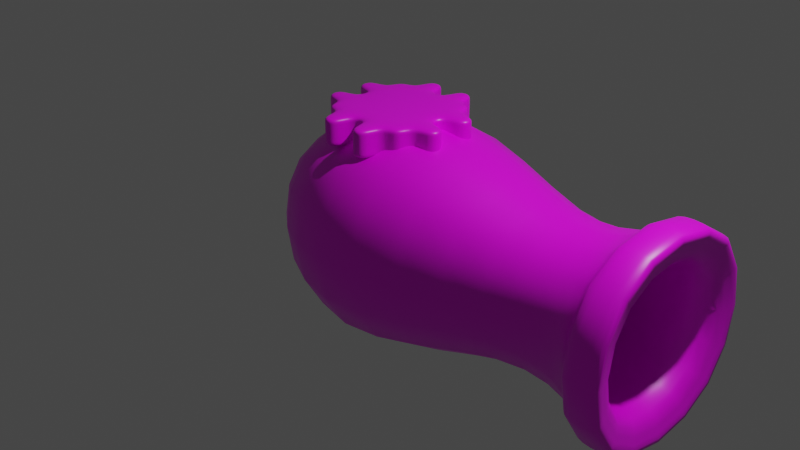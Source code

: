 # Source: egg_cannon.blend  (saved by Blender 2.93.21; exported with 4.5.12 LTS)
import bpy
from mathutils import Matrix  # noqa: F401  (used for matrix-valued properties, if any)

bpy.ops.wm.read_factory_settings(use_empty=True)
scene = bpy.context.scene
scene.name = 'Scene'

# ---- collections
col_collection = bpy.data.collections.new('Collection'); scene.collection.children.link(col_collection)

# ---- images (referenced by path relative to the original .blend; pixels are not part of the script)
import os
ASSET_DIR = os.environ.get("B2B_ASSET_DIR", "")  # directory of the original .blend (textures are referenced by path, not embedded)
HERE = os.path.dirname(os.path.abspath(__file__))  # packed textures are extracted next to this script under _unpacked/

def load_image(name, relpath, width, height, colorspace="sRGB"):
    """Load a texture the original file referenced (path relative to the .blend, or extracted next to this script)."""
    p = next((c for c in (os.path.join(HERE, relpath), os.path.join(ASSET_DIR, relpath)) if relpath and os.path.exists(c)), "")
    if p:
        img = bpy.data.images.load(p, check_existing=True)
        img.name = name
    else:  # same state as the original file: an image datablock whose file is absent (Cycles renders it pink)
        img = bpy.data.images.new(name, width, height)
        img.source = "FILE"
        img.filepath = "//" + (relpath or name)
    img.colorspace_settings.name = colorspace
    return img
img_general_palette_png = load_image('general_palette.png', 'general_palette.png', 1024, 1024, 'sRGB')

# ---- materials (node trees are filled in below, after node groups)
mat_material = bpy.data.materials.new('Material')
mat_material.alpha_threshold = 0.0
mat_material.use_transparent_shadow = False
mat_material.line_color = (0.0, 0.0, 0.0, 1.0)

# ---- material node trees
mat_material.use_nodes = True; mat_material.node_tree.nodes.clear()
_N = mat_material.node_tree.nodes; _L = mat_material.node_tree.links
n0 = _N.new('ShaderNodeOutputMaterial'); n0.name = 'Material Output'; n0.location = (300, 300)
n1 = _N.new('ShaderNodeBsdfPrincipled'); n1.name = 'Principled BSDF'; n1.location = (10, 300)
n1.distribution = 'GGX'
n1.subsurface_method = 'BURLEY'
n1.inputs[2].default_value = 0.4
n1.inputs[3].default_value = 1.45
n1.inputs[27].default_value = (0.0, 0.0, 0.0, 1.0)
n1.inputs[28].default_value = 1.0
n2 = _N.new('ShaderNodeTexImage'); n2.name = 'Image Texture'; n2.location = (-280, 275)
n2.image = img_general_palette_png
_L.new(n1.outputs[0], n0.inputs[0])
_L.new(n2.outputs[0], n1.inputs[0])
n0.is_active_output = True

# ---- world
world_world = bpy.data.worlds.new('World'); scene.world = world_world
world_world.use_nodes = True; world_world.node_tree.nodes.clear()
_N = world_world.node_tree.nodes; _L = world_world.node_tree.links
n0 = _N.new('ShaderNodeOutputWorld'); n0.name = 'World Output'; n0.location = (300, 300)
n1 = _N.new('ShaderNodeBackground'); n1.name = 'Background'; n1.location = (10, 300)
n1.inputs[0].default_value = (0.05088, 0.05088, 0.05088, 1.0)
_L.new(n1.outputs[0], n0.inputs[0])
n0.is_active_output = True
world_world.color = (0.05088, 0.05088, 0.05088)
world_world.use_sun_shadow = False
world_world.sun_shadow_jitter_overblur = 0.0

# ---- cameras
cam_camera = bpy.data.cameras.new('Camera')
cam_camera.clip_end = 100.0
cam_camera.ortho_scale = 7.314

# ---- lights
light_light = bpy.data.lights.new('Light', 'POINT')
light_light.transmission_factor = 0.0
light_light.energy = 1000.0
light_light.shadow_soft_size = 0.1
light_light.shadow_maximum_resolution = 0.006
light_light.use_absolute_resolution = True

# ---- meshes
me_cube = bpy.data.meshes.new('Cube')
me_cube.from_pydata([(2.0, 0.6127, 0.6127), (2.0, 0.6127, -0.6127), (2.0, -0.6127, 0.6127), (2.0, -0.6127, -0.6127), (0.0, 1.597, 1.597), (0.0, 1.597, -1.597), (0.0, -1.597, 1.597), (0.0, -1.597, -1.597), (2.96, 0.9491, 0.9491), (2.96, 0.9491, -0.9491), (2.96, -0.9491, 0.9491), (2.96, -0.9491, -0.9491), (3.204, 0.57, 0.57), (3.204, 0.57, -0.57), (3.204, -0.57, 0.57), (3.204, -0.57, -0.57), (-1.352, 0.5386, -0.5386), (-1.352, -0.5386, -0.5386), (-1.352, -0.5386, 0.5386), (-1.352, 0.5386, 0.5386), (3.204, 0.9491, 0.9491), (3.204, 0.9491, -0.9491), (3.204, -0.9491, 0.9491), (3.204, -0.9491, -0.9491), (-0.1956, 0.57, 0.57), (-0.1956, 0.57, -0.57), (-0.1956, -0.57, 0.57), (-0.1956, -0.57, -0.57), (2.831, 1.125, 1.125), (2.831, 1.125, -1.125), (2.831, -1.125, 1.125), (2.831, -1.125, -1.125), (3.333, 1.125, 1.125), (3.333, 1.125, -1.125), (3.333, -1.125, 1.125), (3.333, -1.125, -1.125)], [], [(0, 4, 6, 2), (3, 2, 6, 7), (5, 7, 17, 16), (5, 1, 3, 7), (2, 3, 11, 10), (5, 4, 0, 1), (23, 22, 34, 35), (1, 0, 8, 9), (3, 1, 9, 11), (0, 2, 10, 8), (12, 14, 26, 24), (9, 8, 28, 29), (21, 23, 35, 33), (8, 10, 30, 28), (17, 18, 19, 16), (6, 4, 19, 18), (4, 5, 16, 19), (7, 6, 18, 17), (12, 13, 21, 20), (15, 14, 22, 23), (14, 12, 20, 22), (13, 15, 23, 21), (25, 24, 26, 27), (13, 12, 24, 25), (15, 13, 25, 27), (14, 15, 27, 26), (31, 29, 33, 35), (30, 31, 35, 34), (28, 30, 34, 32), (29, 28, 32, 33), (11, 9, 29, 31), (10, 11, 31, 30), (22, 20, 32, 34), (20, 21, 33, 32)])
me_cube.polygons.foreach_set('use_smooth', [True] * 34)
_uv = me_cube.uv_layers.new(name='UVMap')
_uv.uv.foreach_set('vector', [0.5692, 0.8086, 0.5724, 0.8002, 0.5738, 0.7954, 0.5698, 0.7977, 0.5584, 0.7999, 0.5698, 0.7977, 0.5738, 0.7954, 0.5666, 0.7967, 0.5656, 0.8031, 0.5666, 0.7967, 0.573, 0.7933, 0.5718, 0.7969, 0.5656, 0.8031, 0.558, 0.8123, 0.5584, 0.7999, 0.5666, 0.7967, 0.5698, 0.7977, 0.5584, 0.7999, 0.5441, 0.7877, 0.5797, 0.7887, 0.5656, 0.8031, 0.5724, 0.8002, 0.5692, 0.8086, 0.558, 0.8123, 0.416, 0.8339, 0.4582, 0.8343, 0.4636, 0.8403, 0.4099, 0.8394, 0.558, 0.8123, 0.5692, 0.8086, 0.5811, 0.8237, 0.5321, 0.8373, 0.5584, 0.7999, 0.558, 0.8123, 0.5321, 0.8373, 0.5441, 0.7877, 0.5692, 0.8086, 0.5698, 0.7977, 0.5797, 0.7887, 0.5811, 0.8237, 0.4504, 0.7997, 0.4507, 0.8259, 0.4378, 0.8129, 0.4375, 0.8126, 0.3771, 0.7525, 0.4978, 0.7527, 0.484, 0.7666, 0.391, 0.7663, 0.4166, 0.7917, 0.416, 0.8339, 0.4099, 0.8394, 0.4112, 0.7857, 0.4978, 0.7527, 0.4978, 0.8734, 0.4838, 0.8596, 0.484, 0.7666, 0.573, 0.7933, 0.5811, 0.7868, 0.5753, 0.7948, 0.5718, 0.7969, 0.5738, 0.7954, 0.5724, 0.8002, 0.5753, 0.7948, 0.5811, 0.7868, 0.5724, 0.8002, 0.5656, 0.8031, 0.5718, 0.7969, 0.5753, 0.7948, 0.5666, 0.7967, 0.5738, 0.7954, 0.5811, 0.7868, 0.573, 0.7933, 0.4504, 0.7997, 0.4242, 0.8, 0.4166, 0.7917, 0.4587, 0.7922, 0.4244, 0.8263, 0.4507, 0.8259, 0.4582, 0.8343, 0.416, 0.8339, 0.4507, 0.8259, 0.4504, 0.7997, 0.4587, 0.7922, 0.4582, 0.8343, 0.4242, 0.8, 0.4244, 0.8263, 0.416, 0.8339, 0.4166, 0.7917, 0.4372, 0.8128, 0.4375, 0.8126, 0.4378, 0.8129, 0.4375, 0.8132, 0.4242, 0.8, 0.4504, 0.7997, 0.4375, 0.8126, 0.4372, 0.8128, 0.4244, 0.8263, 0.4242, 0.8, 0.4372, 0.8128, 0.4375, 0.8132, 0.4507, 0.8259, 0.4244, 0.8263, 0.4375, 0.8132, 0.4378, 0.8129, 0.3905, 0.8596, 0.391, 0.7663, 0.4112, 0.7857, 0.4099, 0.8394, 0.4838, 0.8596, 0.3905, 0.8596, 0.4099, 0.8394, 0.4636, 0.8403, 0.484, 0.7666, 0.4838, 0.8596, 0.4636, 0.8403, 0.4647, 0.7868, 0.391, 0.7663, 0.484, 0.7666, 0.4647, 0.7868, 0.4112, 0.7857, 0.3767, 0.8735, 0.3771, 0.7525, 0.391, 0.7663, 0.3905, 0.8596, 0.4978, 0.8734, 0.3767, 0.8735, 0.3905, 0.8596, 0.4838, 0.8596, 0.4582, 0.8343, 0.4587, 0.7922, 0.4647, 0.7868, 0.4636, 0.8403, 0.4587, 0.7922, 0.4166, 0.7917, 0.4112, 0.7857, 0.4647, 0.7868])
me_cube.materials.append(mat_material)
me_cube.use_remesh_preserve_volume = False
me_cube.use_remesh_preserve_attributes = False
me_cube.use_mirror_vertex_groups = False
me_cube.update()
me_cube_001 = bpy.data.meshes.new('Cube.001')
me_cube_001.from_pydata([(-0.6439, -0.1621, -0.6701), (-0.6241, -0.1621, -0.7023), (-0.6018, -0.198, -0.6663), (-0.6439, 0.1621, -0.6701), (-0.6018, 0.198, -0.6663), (-0.6241, 0.1621, -0.7023), (0.6439, -0.1621, -0.6701), (0.6018, -0.198, -0.6663), (0.6241, -0.1621, -0.7023), (0.6018, 0.198, -0.6663), (0.6439, 0.1621, -0.6701), (0.6241, 0.1621, -0.7023), (0.05986, -0.198, 0.4176), (0.09815, -0.1621, 0.4214), (0.04613, -0.1621, 0.4536), (-0.09815, -0.1621, 0.4214), (-0.05986, -0.198, 0.4176), (-0.04613, -0.1621, 0.4536), (-0.05986, 0.198, 0.4176), (-0.09815, 0.1621, 0.4214), (-0.04613, 0.1621, 0.4536), (0.05986, 0.198, 0.4176), (0.04613, 0.1621, 0.4536), (0.09815, 0.1621, 0.4214)], [], [(10, 23, 13, 6), (0, 15, 19, 3), (4, 18, 21, 9), (7, 12, 16, 2), (20, 17, 14, 22), (0, 1, 2), (3, 4, 5), (6, 7, 8), (9, 10, 11), (12, 13, 14), (15, 16, 17), (18, 19, 20), (21, 22, 23), (5, 1, 0, 3), (11, 5, 4, 9), (8, 11, 10, 6), (1, 8, 7, 2), (21, 18, 20, 22), (19, 15, 17, 20), (16, 12, 14, 17), (13, 23, 22, 14), (9, 21, 23, 10), (12, 7, 6, 13), (15, 0, 2, 16), (18, 4, 3, 19), (5, 11, 8, 1)])
me_cube_001.polygons.foreach_set('use_smooth', [True] * 26)
_uv = me_cube_001.uv_layers.new(name='UVMap')
_uv.uv.foreach_set('vector', [0.685, 0.8171, 0.7039, 0.8171, 0.7039, 0.8358, 0.685, 0.8358, 0.685, 0.7712, 0.7039, 0.7712, 0.7039, 0.79, 0.685, 0.79, 0.685, 0.7934, 0.7039, 0.8122, 0.7039, 0.8143, 0.685, 0.8143, 0.685, 0.8392, 0.7039, 0.8581, 0.7039, 0.8601, 0.685, 0.8601, 0.7051, 0.79, 0.7051, 0.7712, 0.7067, 0.7712, 0.7067, 0.79, 0.6618, 0.8358, 0.6621, 0.8379, 0.6625, 0.8379, 0.6618, 0.8171, 0.6625, 0.815, 0.6621, 0.815, 0.6841, 0.8358, 0.6834, 0.8379, 0.6838, 0.8379, 0.6834, 0.815, 0.6844, 0.8171, 0.6838, 0.815, 0.7041, 0.8379, 0.7039, 0.8379, 0.7045, 0.8358, 0.7039, 0.8608, 0.7045, 0.8604, 0.7045, 0.8602, 0.7039, 0.8122, 0.7039, 0.8116, 0.7045, 0.8128, 0.7039, 0.8143, 0.7045, 0.8144, 0.7039, 0.815, 0.6621, 0.8171, 0.6621, 0.8358, 0.6615, 0.8358, 0.6615, 0.8171, 0.6838, 0.8171, 0.6621, 0.8171, 0.6625, 0.815, 0.6834, 0.815, 0.6838, 0.8358, 0.6838, 0.8171, 0.685, 0.8171, 0.685, 0.8358, 0.6621, 0.8358, 0.6838, 0.8358, 0.6834, 0.8379, 0.6625, 0.8379, 0.7039, 0.8143, 0.7039, 0.8122, 0.7045, 0.8128, 0.7045, 0.8144, 0.7039, 0.79, 0.7039, 0.7712, 0.7051, 0.7712, 0.7051, 0.79, 0.7039, 0.8601, 0.7039, 0.8581, 0.7045, 0.8586, 0.7045, 0.8602, 0.7039, 0.8358, 0.7039, 0.8171, 0.7045, 0.8171, 0.7045, 0.8358, 0.685, 0.8143, 0.7039, 0.8143, 0.7039, 0.8171, 0.685, 0.8171, 0.7041, 0.8379, 0.6853, 0.8379, 0.685, 0.8358, 0.7039, 0.8358, 0.7039, 0.8608, 0.685, 0.8608, 0.685, 0.8601, 0.7039, 0.8601, 0.7039, 0.8122, 0.685, 0.7934, 0.685, 0.7926, 0.7039, 0.8116, 0.6621, 0.8171, 0.6838, 0.8171, 0.6838, 0.8358, 0.6621, 0.8358])
me_cube_001.materials.append(mat_material)
me_cube_001.use_remesh_fix_poles = True
me_cube_001.use_remesh_preserve_attributes = False
me_cube_001.update()
me_cube_002 = bpy.data.meshes.new('Cube.002')
me_cube_002.from_pydata([(-0.5, -0.5, -0.15), (-0.5, -0.5, 0.15), (-0.5, 0.5, -0.15), (-0.5, 0.5, 0.15), (0.5, -0.5, -0.15), (0.5, -0.5, 0.15), (0.5, 0.5, -0.15), (0.5, 0.5, 0.15), (-0.5, 0.3, -0.15), (-0.5, 0.1, -0.15), (-0.5, -0.1, -0.15), (-0.5, -0.3, -0.15), (-0.5, -0.5, -0.09), (-0.5, -0.5, -0.03), (-0.5, -0.5, 0.03), (-0.5, -0.5, 0.09), (-0.5, -0.3, 0.15), (-0.5, -0.1, 0.15), (-0.5, 0.1, 0.15), (-0.5, 0.3, 0.15), (-0.5, 0.5, 0.09), (-0.5, 0.5, 0.03), (-0.5, 0.5, -0.03), (-0.5, 0.5, -0.09), (0.3, 0.5, -0.15), (0.1, 0.5, -0.15), (-0.1, 0.5, -0.15), (-0.3, 0.5, -0.15), (-0.3, 0.5, 0.15), (-0.1, 0.5, 0.15), (0.1, 0.5, 0.15), (0.3, 0.5, 0.15), (0.5, 0.5, 0.09), (0.5, 0.5, 0.03), (0.5, 0.5, -0.03), (0.5, 0.5, -0.09), (0.5, -0.3, -0.15), (0.5, -0.1, -0.15), (0.5, 0.1, -0.15), (0.5, 0.3, -0.15), (0.5, 0.3, 0.15), (0.5, 0.1, 0.15), (0.5, -0.1, 0.15), (0.5, -0.3, 0.15), (0.5, -0.5, 0.09), (0.5, -0.5, 0.03), (0.5, -0.5, -0.03), (0.5, -0.5, -0.09), (-0.3, -0.5, -0.15), (-0.1, -0.5, -0.15), (0.1, -0.5, -0.15), (0.3, -0.5, -0.15), (0.3, -0.5, 0.15), (0.1, -0.5, 0.15), (-0.1, -0.5, 0.15), (-0.3, -0.5, 0.15), (0.3, 0.3, 0.15), (0.3, 0.1, 0.15), (0.3, -0.1, 0.15), (0.3, -0.3, 0.15), (0.1, 0.3, 0.15), (0.1, 0.1, 0.15), (0.1, -0.1, 0.15), (0.1, -0.3, 0.15), (-0.1, 0.3, 0.15), (-0.1, 0.1, 0.15), (-0.1, -0.1, 0.15), (-0.1, -0.3, 0.15), (-0.3, 0.3, 0.15), (-0.3, 0.1, 0.15), (-0.3, -0.1, 0.15), (-0.3, -0.3, 0.15), (-0.3, 0.3, -0.15), (-0.3, 0.1, -0.15), (-0.3, -0.1, -0.15), (-0.3, -0.3, -0.15), (-0.1, 0.3, -0.15), (-0.1, 0.1, -0.15), (-0.1, -0.1, -0.15), (-0.1, -0.3, -0.15), (0.1, 0.3, -0.15), (0.1, 0.1, -0.15), (0.1, -0.1, -0.15), (0.1, -0.3, -0.15), (0.3, 0.3, -0.15), (0.3, 0.1, -0.15), (0.3, -0.1, -0.15), (0.3, -0.3, -0.15), (0.3, -0.5, -0.09), (0.1, -0.5, -0.09), (-0.1, -0.5, -0.09), (-0.3, -0.5, -0.09), (0.3, -0.5, -0.03), (0.1, -0.5, -0.03), (-0.1, -0.5, -0.03), (-0.3, -0.5, -0.03), (0.3, -0.5, 0.03), (0.1, -0.5, 0.03), (-0.1, -0.5, 0.03), (-0.3, -0.5, 0.03), (0.3, -0.5, 0.09), (0.1, -0.5, 0.09), (-0.1, -0.5, 0.09), (-0.3, -0.5, 0.09), (0.5, 0.3, -0.09), (0.5, 0.1, -0.09), (0.5, -0.1, -0.09), (0.5, -0.3, -0.09), (0.5, 0.3, -0.03), (0.5, 0.1, -0.03), (0.5, -0.1, -0.03), (0.5, -0.3, -0.03), (0.5, 0.3, 0.03), (0.5, 0.1, 0.03), (0.5, -0.1, 0.03), (0.5, -0.3, 0.03), (0.5, 0.3, 0.09), (0.5, 0.1, 0.09), (0.5, -0.1, 0.09), (0.5, -0.3, 0.09), (-0.3, 0.5, -0.09), (-0.1, 0.5, -0.09), (0.1, 0.5, -0.09), (0.3, 0.5, -0.09), (-0.3, 0.5, -0.03), (-0.1, 0.5, -0.03), (0.1, 0.5, -0.03), (0.3, 0.5, -0.03), (-0.3, 0.5, 0.03), (-0.1, 0.5, 0.03), (0.1, 0.5, 0.03), (0.3, 0.5, 0.03), (-0.3, 0.5, 0.09), (-0.1, 0.5, 0.09), (0.1, 0.5, 0.09), (0.3, 0.5, 0.09), (-0.5, -0.3, -0.09), (-0.5, -0.1, -0.09), (-0.5, 0.1, -0.09), (-0.5, 0.3, -0.09), (-0.5, -0.3, -0.03), (-0.5, -0.1, -0.03), (-0.5, 0.1, -0.03), (-0.5, 0.3, -0.03), (-0.5, -0.3, 0.03), (-0.5, -0.1, 0.03), (-0.5, 0.1, 0.03), (-0.5, 0.3, 0.03), (-0.5, -0.3, 0.09), (-0.5, -0.1, 0.09), (-0.5, 0.1, 0.09), (-0.5, 0.3, 0.09), (0.3, 0.75, -0.15), (0.1, 0.75, -0.15), (-0.1, 0.75, -0.15), (-0.3, 0.75, -0.15), (-0.3, 0.75, 0.15), (-0.1, 0.75, 0.15), (0.1, 0.75, 0.15), (0.3, 0.75, 0.15), (-0.3, 0.75, -0.09), (-0.1, 0.75, -0.09), (0.1, 0.75, -0.09), (0.3, 0.75, -0.09), (-0.3, 0.75, -0.03), (-0.1, 0.75, -0.03), (0.1, 0.75, -0.03), (0.3, 0.75, -0.03), (-0.3, 0.75, 0.03), (-0.1, 0.75, 0.03), (0.1, 0.75, 0.03), (0.3, 0.75, 0.03), (-0.3, 0.75, 0.09), (-0.1, 0.75, 0.09), (0.1, 0.75, 0.09), (0.3, 0.75, 0.09), (0.75, -0.3, -0.15), (0.75, -0.1, -0.15), (0.75, 0.1, -0.15), (0.75, 0.3, -0.15), (0.75, 0.3, 0.15), (0.75, 0.1, 0.15), (0.75, -0.1, 0.15), (0.75, -0.3, 0.15), (0.75, 0.3, -0.09), (0.75, 0.1, -0.09), (0.75, -0.1, -0.09), (0.75, -0.3, -0.09), (0.75, 0.3, -0.03), (0.75, 0.1, -0.03), (0.75, -0.1, -0.03), (0.75, -0.3, -0.03), (0.75, 0.3, 0.03), (0.75, 0.1, 0.03), (0.75, -0.1, 0.03), (0.75, -0.3, 0.03), (0.75, 0.3, 0.09), (0.75, 0.1, 0.09), (0.75, -0.1, 0.09), (0.75, -0.3, 0.09), (-0.3, -0.75, -0.15), (-0.1, -0.75, -0.15), (0.1, -0.75, -0.15), (0.3, -0.75, -0.15), (0.3, -0.75, 0.15), (0.1, -0.75, 0.15), (-0.1, -0.75, 0.15), (-0.3, -0.75, 0.15), (0.3, -0.75, -0.09), (0.1, -0.75, -0.09), (-0.1, -0.75, -0.09), (-0.3, -0.75, -0.09), (0.3, -0.75, -0.03), (0.1, -0.75, -0.03), (-0.1, -0.75, -0.03), (-0.3, -0.75, -0.03), (0.3, -0.75, 0.03), (0.1, -0.75, 0.03), (-0.1, -0.75, 0.03), (-0.3, -0.75, 0.03), (0.3, -0.75, 0.09), (0.1, -0.75, 0.09), (-0.1, -0.75, 0.09), (-0.3, -0.75, 0.09), (-0.75, 0.3, -0.15), (-0.75, 0.1, -0.15), (-0.75, -0.1, -0.15), (-0.75, -0.3, -0.15), (-0.75, -0.3, 0.15), (-0.75, -0.1, 0.15), (-0.75, 0.1, 0.15), (-0.75, 0.3, 0.15), (-0.75, -0.3, -0.09), (-0.75, -0.1, -0.09), (-0.75, 0.1, -0.09), (-0.75, 0.3, -0.09), (-0.75, -0.3, -0.03), (-0.75, -0.1, -0.03), (-0.75, 0.1, -0.03), (-0.75, 0.3, -0.03), (-0.75, -0.3, 0.03), (-0.75, -0.1, 0.03), (-0.75, 0.1, 0.03), (-0.75, 0.3, 0.03), (-0.75, -0.3, 0.09), (-0.75, -0.1, 0.09), (-0.75, 0.1, 0.09), (-0.75, 0.3, 0.09)], [], [(151, 19, 3, 20), (135, 31, 7, 32), (119, 43, 5, 44), (103, 55, 1, 15), (87, 36, 4, 51), (71, 16, 1, 55), (43, 59, 52, 5), (59, 63, 53, 52), (63, 67, 54, 53), (67, 71, 55, 54), (7, 31, 56, 40), (40, 56, 57, 41), (41, 57, 58, 42), (42, 58, 59, 43), (31, 30, 60, 56), (56, 60, 61, 57), (57, 61, 62, 58), (58, 62, 63, 59), (30, 29, 64, 60), (60, 64, 65, 61), (61, 65, 66, 62), (62, 66, 67, 63), (29, 28, 68, 64), (64, 68, 69, 65), (65, 69, 70, 66), (66, 70, 71, 67), (28, 3, 19, 68), (68, 19, 18, 69), (69, 18, 17, 70), (70, 17, 16, 71), (11, 75, 48, 0), (75, 79, 49, 48), (79, 83, 50, 49), (83, 87, 51, 50), (2, 27, 72, 8), (8, 72, 73, 9), (9, 73, 74, 10), (10, 74, 75, 11), (27, 26, 76, 72), (72, 76, 77, 73), (73, 77, 78, 74), (74, 78, 79, 75), (26, 25, 80, 76), (76, 80, 81, 77), (77, 81, 82, 78), (78, 82, 83, 79), (25, 24, 84, 80), (80, 84, 85, 81), (81, 85, 86, 82), (82, 86, 87, 83), (24, 6, 39, 84), (84, 39, 38, 85), (85, 38, 37, 86), (86, 37, 36, 87), (48, 91, 12, 0), (91, 95, 13, 12), (95, 99, 14, 13), (99, 103, 15, 14), (4, 47, 88, 51), (55, 103, 223, 207), (50, 89, 90, 49), (88, 92, 212, 208), (47, 46, 92, 88), (48, 49, 201, 200), (89, 93, 94, 90), (99, 95, 215, 219), (46, 45, 96, 92), (102, 54, 206, 222), (93, 97, 98, 94), (91, 48, 200, 211), (45, 44, 100, 96), (54, 55, 207, 206), (97, 101, 102, 98), (94, 98, 218, 214), (44, 5, 52, 100), (53, 101, 221, 205), (101, 53, 54, 102), (49, 90, 210, 201), (36, 107, 47, 4), (107, 111, 46, 47), (111, 115, 45, 46), (115, 119, 44, 45), (6, 35, 104, 39), (108, 112, 192, 188), (38, 105, 106, 37), (40, 41, 181, 180), (35, 34, 108, 104), (119, 115, 195, 199), (105, 109, 110, 106), (39, 104, 184, 179), (34, 33, 112, 108), (111, 107, 187, 191), (109, 113, 114, 110), (114, 118, 198, 194), (33, 32, 116, 112), (106, 110, 190, 186), (113, 117, 118, 114), (38, 39, 179, 178), (32, 7, 40, 116), (117, 113, 193, 197), (117, 41, 42, 118), (109, 105, 185, 189), (24, 123, 35, 6), (123, 127, 34, 35), (127, 131, 33, 34), (131, 135, 32, 33), (2, 23, 120, 27), (129, 125, 165, 169), (26, 121, 122, 25), (132, 28, 156, 172), (23, 22, 124, 120), (121, 26, 154, 161), (121, 125, 126, 122), (124, 128, 168, 164), (22, 21, 128, 124), (28, 29, 157, 156), (125, 129, 130, 126), (135, 131, 171, 175), (21, 20, 132, 128), (27, 120, 160, 155), (129, 133, 134, 130), (127, 123, 163, 167), (20, 3, 28, 132), (130, 134, 174, 170), (133, 29, 30, 134), (122, 126, 166, 162), (8, 139, 23, 2), (139, 143, 22, 23), (143, 147, 21, 22), (147, 151, 20, 21), (0, 12, 136, 11), (142, 146, 242, 238), (10, 137, 138, 9), (17, 149, 245, 229), (12, 13, 140, 136), (18, 19, 231, 230), (137, 141, 142, 138), (9, 138, 234, 225), (13, 14, 144, 140), (145, 141, 237, 241), (141, 145, 146, 142), (10, 11, 227, 226), (14, 15, 148, 144), (148, 16, 228, 244), (145, 149, 150, 146), (137, 10, 226, 233), (15, 1, 16, 148), (140, 144, 240, 236), (149, 17, 18, 150), (151, 147, 243, 247), (155, 160, 161, 154), (153, 162, 163, 152), (160, 164, 165, 161), (162, 166, 167, 163), (164, 168, 169, 165), (166, 170, 171, 167), (168, 172, 173, 169), (170, 174, 175, 171), (172, 156, 157, 173), (174, 158, 159, 175), (25, 122, 162, 153), (29, 133, 173, 157), (30, 31, 159, 158), (126, 130, 170, 166), (123, 24, 152, 163), (134, 30, 158, 174), (131, 127, 167, 171), (24, 25, 153, 152), (120, 124, 164, 160), (31, 135, 175, 159), (128, 132, 172, 168), (125, 121, 161, 165), (133, 129, 169, 173), (26, 27, 155, 154), (179, 184, 185, 178), (177, 186, 187, 176), (184, 188, 189, 185), (186, 190, 191, 187), (188, 192, 193, 189), (190, 194, 195, 191), (192, 196, 197, 193), (194, 198, 199, 195), (196, 180, 181, 197), (198, 182, 183, 199), (105, 38, 178, 185), (116, 40, 180, 196), (113, 109, 189, 193), (37, 106, 186, 177), (41, 117, 197, 181), (42, 43, 183, 182), (110, 114, 194, 190), (107, 36, 176, 187), (118, 42, 182, 198), (115, 111, 191, 195), (36, 37, 177, 176), (104, 108, 188, 184), (43, 119, 199, 183), (112, 116, 196, 192), (203, 208, 209, 202), (201, 210, 211, 200), (208, 212, 213, 209), (210, 214, 215, 211), (212, 216, 217, 213), (214, 218, 219, 215), (216, 220, 221, 217), (218, 222, 223, 219), (220, 204, 205, 221), (222, 206, 207, 223), (96, 100, 220, 216), (93, 89, 209, 213), (101, 97, 217, 221), (50, 51, 203, 202), (90, 94, 214, 210), (98, 102, 222, 218), (95, 91, 211, 215), (51, 88, 208, 203), (103, 99, 219, 223), (52, 53, 205, 204), (92, 96, 216, 212), (89, 50, 202, 209), (100, 52, 204, 220), (97, 93, 213, 217), (227, 232, 233, 226), (225, 234, 235, 224), (232, 236, 237, 233), (234, 238, 239, 235), (236, 240, 241, 237), (238, 242, 243, 239), (240, 244, 245, 241), (242, 246, 247, 243), (244, 228, 229, 245), (246, 230, 231, 247), (139, 8, 224, 235), (150, 18, 230, 246), (147, 143, 239, 243), (136, 140, 236, 232), (19, 151, 247, 231), (144, 148, 244, 240), (141, 137, 233, 237), (149, 145, 241, 245), (138, 142, 238, 234), (146, 150, 246, 242), (8, 9, 225, 224), (143, 139, 235, 239), (16, 17, 229, 228), (11, 136, 232, 227)])
me_cube_002.polygons.foreach_set('use_smooth', [True] * 246)
_uv = me_cube_002.uv_layers.new(name='UVMap')
_uv.uv.foreach_set('vector', [0.8185, 0.7822, 0.8238, 0.7822, 0.8238, 0.7875, 0.8185, 0.7875, 0.8185, 0.8087, 0.8238, 0.8087, 0.8238, 0.8141, 0.8185, 0.8141, 0.8185, 0.8353, 0.8238, 0.8353, 0.8238, 0.8406, 0.8185, 0.8406, 0.8185, 0.8619, 0.8238, 0.8619, 0.8238, 0.8672, 0.8185, 0.8672, 0.7919, 0.8353, 0.7972, 0.8353, 0.7972, 0.8406, 0.7919, 0.8406, 0.8451, 0.8353, 0.8504, 0.8353, 0.8504, 0.8406, 0.8451, 0.8406, 0.8238, 0.8353, 0.8291, 0.8353, 0.8291, 0.8406, 0.8238, 0.8406, 0.8291, 0.8353, 0.8344, 0.8353, 0.8344, 0.8406, 0.8291, 0.8406, 0.8344, 0.8353, 0.8397, 0.8353, 0.8397, 0.8406, 0.8344, 0.8406, 0.8397, 0.8353, 0.8451, 0.8353, 0.8451, 0.8406, 0.8397, 0.8406, 0.8238, 0.8141, 0.8291, 0.8141, 0.8291, 0.8194, 0.8238, 0.8194, 0.8238, 0.8194, 0.8291, 0.8194, 0.8291, 0.8247, 0.8238, 0.8247, 0.8238, 0.8247, 0.8291, 0.8247, 0.8291, 0.83, 0.8238, 0.83, 0.8238, 0.83, 0.8291, 0.83, 0.8291, 0.8353, 0.8238, 0.8353, 0.8291, 0.8141, 0.8344, 0.8141, 0.8344, 0.8194, 0.8291, 0.8194, 0.8291, 0.8194, 0.8344, 0.8194, 0.8344, 0.8247, 0.8291, 0.8247, 0.8291, 0.8247, 0.8344, 0.8247, 0.8344, 0.83, 0.8291, 0.83, 0.8291, 0.83, 0.8344, 0.83, 0.8344, 0.8353, 0.8291, 0.8353, 0.8344, 0.8141, 0.8397, 0.8141, 0.8397, 0.8194, 0.8344, 0.8194, 0.8344, 0.8194, 0.8397, 0.8194, 0.8397, 0.8247, 0.8344, 0.8247, 0.8344, 0.8247, 0.8397, 0.8247, 0.8397, 0.83, 0.8344, 0.83, 0.8344, 0.83, 0.8397, 0.83, 0.8397, 0.8353, 0.8344, 0.8353, 0.8397, 0.8141, 0.8451, 0.8141, 0.8451, 0.8194, 0.8397, 0.8194, 0.8397, 0.8194, 0.8451, 0.8194, 0.8451, 0.8247, 0.8397, 0.8247, 0.8397, 0.8247, 0.8451, 0.8247, 0.8451, 0.83, 0.8397, 0.83, 0.8397, 0.83, 0.8451, 0.83, 0.8451, 0.8353, 0.8397, 0.8353, 0.8451, 0.8141, 0.8504, 0.8141, 0.8504, 0.8194, 0.8451, 0.8194, 0.8451, 0.8194, 0.8504, 0.8194, 0.8504, 0.8247, 0.8451, 0.8247, 0.8451, 0.8247, 0.8504, 0.8247, 0.8504, 0.83, 0.8451, 0.83, 0.8451, 0.83, 0.8504, 0.83, 0.8504, 0.8353, 0.8451, 0.8353, 0.7707, 0.8353, 0.776, 0.8353, 0.776, 0.8406, 0.7707, 0.8406, 0.776, 0.8353, 0.7813, 0.8353, 0.7813, 0.8406, 0.776, 0.8406, 0.7813, 0.8353, 0.7866, 0.8353, 0.7866, 0.8406, 0.7813, 0.8406, 0.7866, 0.8353, 0.7919, 0.8353, 0.7919, 0.8406, 0.7866, 0.8406, 0.7707, 0.8141, 0.776, 0.8141, 0.776, 0.8194, 0.7707, 0.8194, 0.7707, 0.8194, 0.776, 0.8194, 0.776, 0.8247, 0.7707, 0.8247, 0.7707, 0.8247, 0.776, 0.8247, 0.776, 0.83, 0.7707, 0.83, 0.7707, 0.83, 0.776, 0.83, 0.776, 0.8353, 0.7707, 0.8353, 0.776, 0.8141, 0.7813, 0.8141, 0.7813, 0.8194, 0.776, 0.8194, 0.776, 0.8194, 0.7813, 0.8194, 0.7813, 0.8247, 0.776, 0.8247, 0.776, 0.8247, 0.7813, 0.8247, 0.7813, 0.83, 0.776, 0.83, 0.776, 0.83, 0.7813, 0.83, 0.7813, 0.8353, 0.776, 0.8353, 0.7813, 0.8141, 0.7866, 0.8141, 0.7866, 0.8194, 0.7813, 0.8194, 0.7813, 0.8194, 0.7866, 0.8194, 0.7866, 0.8247, 0.7813, 0.8247, 0.7813, 0.8247, 0.7866, 0.8247, 0.7866, 0.83, 0.7813, 0.83, 0.7813, 0.83, 0.7866, 0.83, 0.7866, 0.8353, 0.7813, 0.8353, 0.7866, 0.8141, 0.7919, 0.8141, 0.7919, 0.8194, 0.7866, 0.8194, 0.7866, 0.8194, 0.7919, 0.8194, 0.7919, 0.8247, 0.7866, 0.8247, 0.7866, 0.8247, 0.7919, 0.8247, 0.7919, 0.83, 0.7866, 0.83, 0.7866, 0.83, 0.7919, 0.83, 0.7919, 0.8353, 0.7866, 0.8353, 0.7919, 0.8141, 0.7972, 0.8141, 0.7972, 0.8194, 0.7919, 0.8194, 0.7919, 0.8194, 0.7972, 0.8194, 0.7972, 0.8247, 0.7919, 0.8247, 0.7919, 0.8247, 0.7972, 0.8247, 0.7972, 0.83, 0.7919, 0.83, 0.7919, 0.83, 0.7972, 0.83, 0.7972, 0.8353, 0.7919, 0.8353, 0.7972, 0.8619, 0.8026, 0.8619, 0.8026, 0.8672, 0.7972, 0.8672, 0.9281, 0.8603, 0.9334, 0.8603, 0.9334, 0.8656, 0.9281, 0.8656, 0.8079, 0.8619, 0.8132, 0.8619, 0.8132, 0.8672, 0.8079, 0.8672, 0.9387, 0.8603, 0.9441, 0.8603, 0.9441, 0.8656, 0.9387, 0.8656, 0.7972, 0.8406, 0.8026, 0.8406, 0.8026, 0.8459, 0.7972, 0.8459, 0.8238, 0.8619, 0.8185, 0.8619, 0.8185, 0.8619, 0.8238, 0.8619, 0.7972, 0.8512, 0.8026, 0.8512, 0.8026, 0.8566, 0.7972, 0.8566, 0.9281, 0.8444, 0.9334, 0.8444, 0.9334, 0.8444, 0.9281, 0.8444, 0.9281, 0.8391, 0.9334, 0.8391, 0.9334, 0.8444, 0.9281, 0.8444, 0.776, 0.8406, 0.7813, 0.8406, 0.7813, 0.8406, 0.776, 0.8406, 0.9281, 0.8497, 0.9334, 0.8497, 0.9334, 0.855, 0.9281, 0.855, 0.8132, 0.8619, 0.8079, 0.8619, 0.8079, 0.8619, 0.8132, 0.8619, 0.8079, 0.8406, 0.8132, 0.8406, 0.8132, 0.8459, 0.8079, 0.8459, 0.8185, 0.8566, 0.8238, 0.8566, 0.8238, 0.8566, 0.8185, 0.8566, 0.8079, 0.8512, 0.8132, 0.8512, 0.8132, 0.8566, 0.8079, 0.8566, 0.8026, 0.8619, 0.7972, 0.8619, 0.7972, 0.8619, 0.8026, 0.8619, 0.9387, 0.8391, 0.9441, 0.8391, 0.9441, 0.8444, 0.9387, 0.8444, 0.8397, 0.8406, 0.8451, 0.8406, 0.8451, 0.8406, 0.8397, 0.8406, 0.9387, 0.8497, 0.9441, 0.8497, 0.9441, 0.855, 0.9387, 0.855, 0.8079, 0.8566, 0.8132, 0.8566, 0.8132, 0.8566, 0.8079, 0.8566, 0.8185, 0.8406, 0.8238, 0.8406, 0.8238, 0.8459, 0.8185, 0.8459, 0.8238, 0.8512, 0.8185, 0.8512, 0.8185, 0.8512, 0.8238, 0.8512, 0.8185, 0.8512, 0.8238, 0.8512, 0.8238, 0.8566, 0.8185, 0.8566, 0.7972, 0.8566, 0.8026, 0.8566, 0.8026, 0.8566, 0.7972, 0.8566, 0.7972, 0.8353, 0.8026, 0.8353, 0.8026, 0.8406, 0.7972, 0.8406, 0.9281, 0.8338, 0.9334, 0.8338, 0.9334, 0.8391, 0.9281, 0.8391, 0.8079, 0.8353, 0.8132, 0.8353, 0.8132, 0.8406, 0.8079, 0.8406, 0.9387, 0.8338, 0.9441, 0.8338, 0.9441, 0.8391, 0.9387, 0.8391, 0.7972, 0.8141, 0.8026, 0.8141, 0.8026, 0.8194, 0.7972, 0.8194, 0.8079, 0.8194, 0.8132, 0.8194, 0.8132, 0.8194, 0.8079, 0.8194, 0.7972, 0.8247, 0.8026, 0.8247, 0.8026, 0.83, 0.7972, 0.83, 0.8238, 0.8194, 0.8238, 0.8247, 0.8238, 0.8247, 0.8238, 0.8194, 0.9281, 0.8125, 0.9334, 0.8125, 0.9334, 0.8178, 0.9281, 0.8178, 0.9441, 0.8338, 0.9387, 0.8338, 0.9387, 0.8338, 0.9441, 0.8338, 0.9281, 0.8231, 0.9334, 0.8231, 0.9334, 0.8284, 0.9281, 0.8284, 0.7972, 0.8194, 0.8026, 0.8194, 0.8026, 0.8194, 0.7972, 0.8194, 0.8079, 0.8141, 0.8132, 0.8141, 0.8132, 0.8194, 0.8079, 0.8194, 0.9334, 0.8338, 0.9281, 0.8338, 0.9281, 0.8338, 0.9334, 0.8338, 0.8079, 0.8247, 0.8132, 0.8247, 0.8132, 0.83, 0.8079, 0.83, 0.9387, 0.8284, 0.9441, 0.8284, 0.9441, 0.8284, 0.9387, 0.8284, 0.9387, 0.8125, 0.9441, 0.8125, 0.9441, 0.8178, 0.9387, 0.8178, 0.9281, 0.8284, 0.9334, 0.8284, 0.9334, 0.8284, 0.9281, 0.8284, 0.9387, 0.8231, 0.9441, 0.8231, 0.9441, 0.8284, 0.9387, 0.8284, 0.7972, 0.8247, 0.7972, 0.8194, 0.7972, 0.8194, 0.7972, 0.8247, 0.8185, 0.8141, 0.8238, 0.8141, 0.8238, 0.8194, 0.8185, 0.8194, 0.9441, 0.8231, 0.9387, 0.8231, 0.9387, 0.8231, 0.9441, 0.8231, 0.8185, 0.8247, 0.8238, 0.8247, 0.8238, 0.83, 0.8185, 0.83, 0.9334, 0.8231, 0.9281, 0.8231, 0.9281, 0.8231, 0.9334, 0.8231, 0.7972, 0.8087, 0.8026, 0.8087, 0.8026, 0.8141, 0.7972, 0.8141, 0.9281, 0.8072, 0.9334, 0.8072, 0.9334, 0.8125, 0.9281, 0.8125, 0.8079, 0.8087, 0.8132, 0.8087, 0.8132, 0.8141, 0.8079, 0.8141, 0.9387, 0.8072, 0.9441, 0.8072, 0.9441, 0.8125, 0.9387, 0.8125, 0.7972, 0.7875, 0.8026, 0.7875, 0.8026, 0.7928, 0.7972, 0.7928, 0.8132, 0.7981, 0.8079, 0.7981, 0.8079, 0.7981, 0.8132, 0.7981, 0.7972, 0.7981, 0.8026, 0.7981, 0.8026, 0.8034, 0.7972, 0.8034, 0.8185, 0.7928, 0.8238, 0.7928, 0.8238, 0.7928, 0.8185, 0.7928, 0.9281, 0.7859, 0.9334, 0.7859, 0.9334, 0.7912, 0.9281, 0.7912, 0.8026, 0.7981, 0.7972, 0.7981, 0.7972, 0.7981, 0.8026, 0.7981, 0.9281, 0.7966, 0.9334, 0.7966, 0.9334, 0.8019, 0.9281, 0.8019, 0.8079, 0.7928, 0.8132, 0.7928, 0.8132, 0.7928, 0.8079, 0.7928, 0.8079, 0.7875, 0.8132, 0.7875, 0.8132, 0.7928, 0.8079, 0.7928, 0.8451, 0.8141, 0.8397, 0.8141, 0.8397, 0.8141, 0.8451, 0.8141, 0.8079, 0.7981, 0.8132, 0.7981, 0.8132, 0.8034, 0.8079, 0.8034, 0.9441, 0.8072, 0.9387, 0.8072, 0.9387, 0.8072, 0.9441, 0.8072, 0.9387, 0.7859, 0.9441, 0.7859, 0.9441, 0.7912, 0.9387, 0.7912, 0.7972, 0.7928, 0.8026, 0.7928, 0.8026, 0.7928, 0.7972, 0.7928, 0.9387, 0.7966, 0.9441, 0.7966, 0.9441, 0.8019, 0.9387, 0.8019, 0.9334, 0.8072, 0.9281, 0.8072, 0.9281, 0.8072, 0.9334, 0.8072, 0.8185, 0.7875, 0.8238, 0.7875, 0.8238, 0.7928, 0.8185, 0.7928, 0.9387, 0.8019, 0.9441, 0.8019, 0.9441, 0.8019, 0.9387, 0.8019, 0.8185, 0.7981, 0.8238, 0.7981, 0.8238, 0.8034, 0.8185, 0.8034, 0.9281, 0.8019, 0.9334, 0.8019, 0.9334, 0.8019, 0.9281, 0.8019, 0.7972, 0.7822, 0.8026, 0.7822, 0.8026, 0.7875, 0.7972, 0.7875, 0.9281, 0.7806, 0.9334, 0.7806, 0.9334, 0.7859, 0.9281, 0.7859, 0.8079, 0.7822, 0.8132, 0.7822, 0.8132, 0.7875, 0.8079, 0.7875, 0.9387, 0.7806, 0.9441, 0.7806, 0.9441, 0.7859, 0.9387, 0.7859, 0.7972, 0.7609, 0.8026, 0.7609, 0.8026, 0.7662, 0.7972, 0.7662, 0.8079, 0.7769, 0.8132, 0.7769, 0.8132, 0.7769, 0.8079, 0.7769, 0.7972, 0.7715, 0.8026, 0.7715, 0.8026, 0.7769, 0.7972, 0.7769, 0.8238, 0.7715, 0.8185, 0.7715, 0.8185, 0.7715, 0.8238, 0.7715, 0.9281, 0.7594, 0.9334, 0.7594, 0.9334, 0.7647, 0.9281, 0.7647, 0.8504, 0.8247, 0.8504, 0.8194, 0.8504, 0.8194, 0.8504, 0.8247, 0.9281, 0.77, 0.9334, 0.77, 0.9334, 0.7753, 0.9281, 0.7753, 0.7972, 0.7769, 0.8026, 0.7769, 0.8026, 0.7769, 0.7972, 0.7769, 0.8079, 0.7609, 0.8132, 0.7609, 0.8132, 0.7662, 0.8079, 0.7662, 0.8132, 0.7715, 0.8079, 0.7715, 0.8079, 0.7715, 0.8132, 0.7715, 0.8079, 0.7715, 0.8132, 0.7715, 0.8132, 0.7769, 0.8079, 0.7769, 0.7707, 0.83, 0.7707, 0.8353, 0.7707, 0.8353, 0.7707, 0.83, 0.9387, 0.7594, 0.9441, 0.7594, 0.9441, 0.7647, 0.9387, 0.7647, 0.8185, 0.7662, 0.8238, 0.7662, 0.8238, 0.7662, 0.8185, 0.7662, 0.9387, 0.77, 0.9441, 0.77, 0.9441, 0.7753, 0.9387, 0.7753, 0.8026, 0.7715, 0.7972, 0.7715, 0.7972, 0.7715, 0.8026, 0.7715, 0.8185, 0.7609, 0.8238, 0.7609, 0.8238, 0.7662, 0.8185, 0.7662, 0.8079, 0.7662, 0.8132, 0.7662, 0.8132, 0.7662, 0.8079, 0.7662, 0.8185, 0.7715, 0.8238, 0.7715, 0.8238, 0.7769, 0.8185, 0.7769, 0.9441, 0.7806, 0.9387, 0.7806, 0.9387, 0.7806, 0.9441, 0.7806, 0.7972, 0.7928, 0.8026, 0.7928, 0.8026, 0.7981, 0.7972, 0.7981, 0.7972, 0.8034, 0.8026, 0.8034, 0.8026, 0.8087, 0.7972, 0.8087, 0.9281, 0.7912, 0.9334, 0.7912, 0.9334, 0.7966, 0.9281, 0.7966, 0.9281, 0.8019, 0.9334, 0.8019, 0.9334, 0.8072, 0.9281, 0.8072, 0.8079, 0.7928, 0.8132, 0.7928, 0.8132, 0.7981, 0.8079, 0.7981, 0.8079, 0.8034, 0.8132, 0.8034, 0.8132, 0.8087, 0.8079, 0.8087, 0.9387, 0.7912, 0.9441, 0.7912, 0.9441, 0.7966, 0.9387, 0.7966, 0.9387, 0.8019, 0.9441, 0.8019, 0.9441, 0.8072, 0.9387, 0.8072, 0.8185, 0.7928, 0.8238, 0.7928, 0.8238, 0.7981, 0.8185, 0.7981, 0.8185, 0.8034, 0.8238, 0.8034, 0.8238, 0.8087, 0.8185, 0.8087, 0.7972, 0.8034, 0.8026, 0.8034, 0.8026, 0.8034, 0.7972, 0.8034, 0.8238, 0.7981, 0.8185, 0.7981, 0.8185, 0.7981, 0.8238, 0.7981, 0.8344, 0.8141, 0.8291, 0.8141, 0.8291, 0.8141, 0.8344, 0.8141, 0.8079, 0.8034, 0.8132, 0.8034, 0.8132, 0.8034, 0.8079, 0.8034, 0.8026, 0.8087, 0.7972, 0.8087, 0.7972, 0.8087, 0.8026, 0.8087, 0.8185, 0.8034, 0.8238, 0.8034, 0.8238, 0.8034, 0.8185, 0.8034, 0.8132, 0.8087, 0.8079, 0.8087, 0.8079, 0.8087, 0.8132, 0.8087, 0.7919, 0.8141, 0.7866, 0.8141, 0.7866, 0.8141, 0.7919, 0.8141, 0.9281, 0.7912, 0.9334, 0.7912, 0.9334, 0.7912, 0.9281, 0.7912, 0.8238, 0.8087, 0.8185, 0.8087, 0.8185, 0.8087, 0.8238, 0.8087, 0.9387, 0.7912, 0.9441, 0.7912, 0.9441, 0.7912, 0.9387, 0.7912, 0.9334, 0.7966, 0.9281, 0.7966, 0.9281, 0.7966, 0.9334, 0.7966, 0.9441, 0.7966, 0.9387, 0.7966, 0.9387, 0.7966, 0.9441, 0.7966, 0.7813, 0.8141, 0.776, 0.8141, 0.776, 0.8141, 0.7813, 0.8141, 0.7972, 0.8194, 0.8026, 0.8194, 0.8026, 0.8247, 0.7972, 0.8247, 0.7972, 0.83, 0.8026, 0.83, 0.8026, 0.8353, 0.7972, 0.8353, 0.9281, 0.8178, 0.9334, 0.8178, 0.9334, 0.8231, 0.9281, 0.8231, 0.9281, 0.8284, 0.9334, 0.8284, 0.9334, 0.8338, 0.9281, 0.8338, 0.8079, 0.8194, 0.8132, 0.8194, 0.8132, 0.8247, 0.8079, 0.8247, 0.8079, 0.83, 0.8132, 0.83, 0.8132, 0.8353, 0.8079, 0.8353, 0.9387, 0.8178, 0.9441, 0.8178, 0.9441, 0.8231, 0.9387, 0.8231, 0.9387, 0.8284, 0.9441, 0.8284, 0.9441, 0.8338, 0.9387, 0.8338, 0.8185, 0.8194, 0.8238, 0.8194, 0.8238, 0.8247, 0.8185, 0.8247, 0.8185, 0.83, 0.8238, 0.83, 0.8238, 0.8353, 0.8185, 0.8353, 0.8026, 0.8247, 0.7972, 0.8247, 0.7972, 0.8247, 0.8026, 0.8247, 0.8185, 0.8194, 0.8238, 0.8194, 0.8238, 0.8194, 0.8185, 0.8194, 0.8132, 0.8247, 0.8079, 0.8247, 0.8079, 0.8247, 0.8132, 0.8247, 0.7972, 0.83, 0.8026, 0.83, 0.8026, 0.83, 0.7972, 0.83, 0.8238, 0.8247, 0.8185, 0.8247, 0.8185, 0.8247, 0.8238, 0.8247, 0.8238, 0.83, 0.8238, 0.8353, 0.8238, 0.8353, 0.8238, 0.83, 0.8079, 0.83, 0.8132, 0.83, 0.8132, 0.83, 0.8079, 0.83, 0.8026, 0.8353, 0.7972, 0.8353, 0.7972, 0.8353, 0.8026, 0.8353, 0.8185, 0.83, 0.8238, 0.83, 0.8238, 0.83, 0.8185, 0.83, 0.8132, 0.8353, 0.8079, 0.8353, 0.8079, 0.8353, 0.8132, 0.8353, 0.7972, 0.8353, 0.7972, 0.83, 0.7972, 0.83, 0.7972, 0.8353, 0.9281, 0.8178, 0.9334, 0.8178, 0.9334, 0.8178, 0.9281, 0.8178, 0.8238, 0.8353, 0.8185, 0.8353, 0.8185, 0.8353, 0.8238, 0.8353, 0.9387, 0.8178, 0.9441, 0.8178, 0.9441, 0.8178, 0.9387, 0.8178, 0.7972, 0.8459, 0.8026, 0.8459, 0.8026, 0.8512, 0.7972, 0.8512, 0.7972, 0.8566, 0.8026, 0.8566, 0.8026, 0.8619, 0.7972, 0.8619, 0.9281, 0.8444, 0.9334, 0.8444, 0.9334, 0.8497, 0.9281, 0.8497, 0.9281, 0.855, 0.9334, 0.855, 0.9334, 0.8603, 0.9281, 0.8603, 0.8079, 0.8459, 0.8132, 0.8459, 0.8132, 0.8512, 0.8079, 0.8512, 0.8079, 0.8566, 0.8132, 0.8566, 0.8132, 0.8619, 0.8079, 0.8619, 0.9387, 0.8444, 0.9441, 0.8444, 0.9441, 0.8497, 0.9387, 0.8497, 0.9387, 0.855, 0.9441, 0.855, 0.9441, 0.8603, 0.9387, 0.8603, 0.8185, 0.8459, 0.8238, 0.8459, 0.8238, 0.8512, 0.8185, 0.8512, 0.8185, 0.8566, 0.8238, 0.8566, 0.8238, 0.8619, 0.8185, 0.8619, 0.9387, 0.8444, 0.9441, 0.8444, 0.9441, 0.8444, 0.9387, 0.8444, 0.9334, 0.8497, 0.9281, 0.8497, 0.9281, 0.8497, 0.9334, 0.8497, 0.9441, 0.8497, 0.9387, 0.8497, 0.9387, 0.8497, 0.9441, 0.8497, 0.7866, 0.8406, 0.7919, 0.8406, 0.7919, 0.8406, 0.7866, 0.8406, 0.9281, 0.855, 0.9334, 0.855, 0.9334, 0.855, 0.9281, 0.855, 0.9387, 0.855, 0.9441, 0.855, 0.9441, 0.855, 0.9387, 0.855, 0.9334, 0.8603, 0.9281, 0.8603, 0.9281, 0.8603, 0.9334, 0.8603, 0.7972, 0.8459, 0.8026, 0.8459, 0.8026, 0.8459, 0.7972, 0.8459, 0.9441, 0.8603, 0.9387, 0.8603, 0.9387, 0.8603, 0.9441, 0.8603, 0.8291, 0.8406, 0.8344, 0.8406, 0.8344, 0.8406, 0.8291, 0.8406, 0.8079, 0.8459, 0.8132, 0.8459, 0.8132, 0.8459, 0.8079, 0.8459, 0.8026, 0.8512, 0.7972, 0.8512, 0.7972, 0.8512, 0.8026, 0.8512, 0.8185, 0.8459, 0.8238, 0.8459, 0.8238, 0.8459, 0.8185, 0.8459, 0.8132, 0.8512, 0.8079, 0.8512, 0.8079, 0.8512, 0.8132, 0.8512, 0.7972, 0.7662, 0.8026, 0.7662, 0.8026, 0.7715, 0.7972, 0.7715, 0.7972, 0.7769, 0.8026, 0.7769, 0.8026, 0.7822, 0.7972, 0.7822, 0.9281, 0.7647, 0.9334, 0.7647, 0.9334, 0.77, 0.9281, 0.77, 0.9281, 0.7753, 0.9334, 0.7753, 0.9334, 0.7806, 0.9281, 0.7806, 0.8079, 0.7662, 0.8132, 0.7662, 0.8132, 0.7715, 0.8079, 0.7715, 0.8079, 0.7769, 0.8132, 0.7769, 0.8132, 0.7822, 0.8079, 0.7822, 0.9387, 0.7647, 0.9441, 0.7647, 0.9441, 0.77, 0.9387, 0.77, 0.9387, 0.7753, 0.9441, 0.7753, 0.9441, 0.7806, 0.9387, 0.7806, 0.8185, 0.7662, 0.8238, 0.7662, 0.8238, 0.7715, 0.8185, 0.7715, 0.8185, 0.7769, 0.8238, 0.7769, 0.8238, 0.7822, 0.8185, 0.7822, 0.8026, 0.7822, 0.7972, 0.7822, 0.7972, 0.7822, 0.8026, 0.7822, 0.8185, 0.7769, 0.8238, 0.7769, 0.8238, 0.7769, 0.8185, 0.7769, 0.8132, 0.7822, 0.8079, 0.7822, 0.8079, 0.7822, 0.8132, 0.7822, 0.9281, 0.7647, 0.9334, 0.7647, 0.9334, 0.7647, 0.9281, 0.7647, 0.8238, 0.7822, 0.8185, 0.7822, 0.8185, 0.7822, 0.8238, 0.7822, 0.9387, 0.7647, 0.9441, 0.7647, 0.9441, 0.7647, 0.9387, 0.7647, 0.9334, 0.77, 0.9281, 0.77, 0.9281, 0.77, 0.9334, 0.77, 0.9441, 0.77, 0.9387, 0.77, 0.9387, 0.77, 0.9441, 0.77, 0.9281, 0.7753, 0.9334, 0.7753, 0.9334, 0.7753, 0.9281, 0.7753, 0.9387, 0.7753, 0.9441, 0.7753, 0.9441, 0.7753, 0.9387, 0.7753, 0.7707, 0.8194, 0.7707, 0.8247, 0.7707, 0.8247, 0.7707, 0.8194, 0.9334, 0.7806, 0.9281, 0.7806, 0.9281, 0.7806, 0.9334, 0.7806, 0.8504, 0.8353, 0.8504, 0.83, 0.8504, 0.83, 0.8504, 0.8353, 0.7972, 0.7662, 0.8026, 0.7662, 0.8026, 0.7662, 0.7972, 0.7662])
me_cube_002.materials.append(mat_material)
me_cube_002.use_remesh_fix_poles = True
me_cube_002.use_remesh_preserve_attributes = False
me_cube_002.update()

# ---- objects
ob_cube = bpy.data.objects.new('Cube', me_cube)
ob_light = bpy.data.objects.new('Light', light_light)
ob_camera = bpy.data.objects.new('Camera', cam_camera)
ob_cube_001 = bpy.data.objects.new('Cube.001', me_cube_001)
ob_cube_002 = bpy.data.objects.new('Cube.002', me_cube_002)

# ---- transforms, parenting, visibility, modifiers, constraints
ob_cube.location = (0.0, 0.0, 0.0)
ob_cube.lock_rotations_4d = False
ob_cube.empty_display_type = 'ARROWS'
ob_cube.lineart.crease_threshold = 0.0
_m = ob_cube.modifiers.new('Subdivision', 'SUBSURF')
_m.levels = 2
ob_light.location = (4.076, 1.005, 5.904)
ob_light.rotation_euler = (0.6503, 0.05522, 1.866)
ob_light.lock_rotations_4d = False
ob_light.empty_display_type = 'ARROWS'
ob_light.color = (0.0, 0.0, 0.0, 0.0)
ob_light.lineart.crease_threshold = 0.0
ob_camera.location = (7.359, -6.926, 4.958)
ob_camera.rotation_euler = (1.109, 0.0, 0.8149)
ob_camera.lock_rotations_4d = False
ob_camera.empty_display_type = 'ARROWS'
ob_camera.color = (0.0, 0.0, 0.0, 0.0)
ob_camera.display_type = 'WIRE'
ob_camera.lineart.crease_threshold = 0.0
ob_cube_001.location = (0.0, 1.002, -0.4948)
ob_cube_002.location = (0.0, 0.0, 1.078)
_m = ob_cube_002.modifiers.new('Subdivision', 'SUBSURF')

# ---- collection membership
col_collection.objects.link(ob_cube)
col_collection.objects.link(ob_light)
col_collection.objects.link(ob_camera)
col_collection.objects.link(ob_cube_001)
col_collection.objects.link(ob_cube_002)

# ---- scene / render settings (as saved in the file)
scene.camera = ob_camera
scene.frame_start = 1; scene.frame_end = 250; scene.frame_set(1)
scene.render.engine = 'BLENDER_EEVEE_NEXT'
scene.cycles.use_denoising = False
scene.cycles.samples = 128
scene.cycles.sampling_pattern = 'TABULATED_SOBOL'
scene.cycles.use_adaptive_sampling = False
scene.cycles.use_light_tree = False
scene.view_settings.view_transform = 'Filmic'
bpy.context.view_layer.update()

